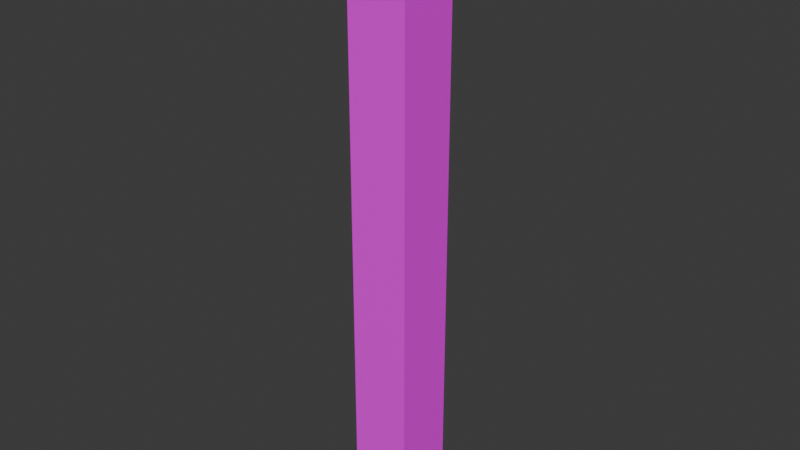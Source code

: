 # Source: wood_poll_square.blend  (saved by Blender 4.2.66; exported with 4.5.12 LTS)
import bpy
from mathutils import Matrix  # noqa: F401  (used for matrix-valued properties, if any)

bpy.ops.wm.read_factory_settings(use_empty=True)
scene = bpy.context.scene
scene.name = 'Scene'

# ---- collections
col_collection = bpy.data.collections.new('Collection'); scene.collection.children.link(col_collection)

# ---- images (referenced by path relative to the original .blend; pixels are not part of the script)
import os
ASSET_DIR = os.environ.get("B2B_ASSET_DIR", "")  # directory of the original .blend (textures are referenced by path, not embedded)
HERE = os.path.dirname(os.path.abspath(__file__))  # packed textures are extracted next to this script under _unpacked/

def load_image(name, relpath, width, height, colorspace="sRGB"):
    """Load a texture the original file referenced (path relative to the .blend, or extracted next to this script)."""
    p = next((c for c in (os.path.join(HERE, relpath), os.path.join(ASSET_DIR, relpath)) if relpath and os.path.exists(c)), "")
    if p:
        img = bpy.data.images.load(p, check_existing=True)
        img.name = name
    else:  # same state as the original file: an image datablock whose file is absent (Cycles renders it pink)
        img = bpy.data.images.new(name, width, height)
        img.source = "FILE"
        img.filepath = "//" + (relpath or name)
    img.colorspace_settings.name = colorspace
    return img
img_wood_poll_square = load_image('wood_poll_square', 'wood_poll_square.png', 1024, 1024, 'sRGB')

# ---- materials (node trees are filled in below, after node groups)
mat_wood = bpy.data.materials.new('wood')
mat_wood.alpha_threshold = 0.0
mat_wood.use_transparent_shadow = False
mat_wood.roughness = 0.5
mat_wood.line_color = (0.0, 0.0, 0.0, 1.0)

# ---- material node trees
mat_wood.use_nodes = True; mat_wood.node_tree.nodes.clear()
_N = mat_wood.node_tree.nodes; _L = mat_wood.node_tree.links
n0 = _N.new('ShaderNodeOutputMaterial'); n0.name = 'Material Output'; n0.location = (300, 300)
n1 = _N.new('ShaderNodeBsdfPrincipled'); n1.name = 'Principled BSDF'; n1.location = (10, 300)
n1.inputs[3].default_value = 1.45
n2 = _N.new('ShaderNodeTexImage'); n2.name = 'Image Texture'; n2.location = (-270, 260)
n2.image = img_wood_poll_square
n3 = _N.new('ShaderNodeMapping'); n3.name = 'Mapping'; n3.location = (-450, 260)
n4 = _N.new('ShaderNodeTexCoord'); n4.name = 'Texture Coordinate'; n4.location = (-630, 260)
_L.new(n1.outputs[0], n0.inputs[0])
_L.new(n2.outputs[0], n1.inputs[0])
_L.new(n3.outputs[0], n2.inputs[0])
_L.new(n4.outputs[2], n3.inputs[0])
n0.is_active_output = True

# ---- world
world_world = bpy.data.worlds.new('World'); scene.world = world_world
world_world.use_nodes = True; world_world.node_tree.nodes.clear()
_N = world_world.node_tree.nodes; _L = world_world.node_tree.links
n0 = _N.new('ShaderNodeOutputWorld'); n0.name = 'World Output'; n0.location = (300, 300)
n1 = _N.new('ShaderNodeBackground'); n1.name = 'Background'; n1.location = (10, 300)
n1.inputs[0].default_value = (0.05088, 0.05088, 0.05088, 1.0)
_L.new(n1.outputs[0], n0.inputs[0])
n0.is_active_output = True
world_world.color = (0.05088, 0.05088, 0.05088)
world_world.sun_shadow_jitter_overblur = 0.0

# ---- meshes
me_cube = bpy.data.meshes.new('Cube')
me_cube.from_pydata([(0.3, 0.3, 3.0), (0.3, 0.3, -3.0), (0.3, -0.3, 3.0), (0.3, -0.3, -3.0), (-0.3, 0.3, 3.0), (-0.3, 0.3, -3.0), (-0.3, -0.3, 3.0), (-0.3, -0.3, -3.0)], [], [(0, 4, 6, 2), (3, 2, 6, 7), (7, 6, 4, 5), (5, 1, 3, 7), (1, 0, 2, 3), (5, 4, 0, 1)])
_uv = me_cube.uv_layers.new(name='UVMap')
_uv.uv.foreach_set('vector', [0.5002, 8.324e-05, 0.5002, 0.1001, 0.4002, 0.1001, 0.4002, 8.324e-05, 0.4, 8.324e-05, 0.4, 0.9999, 0.3, 0.9999, 0.3, 8.324e-05, 0.3, 8.324e-05, 0.3, 0.9999, 0.2, 0.9999, 0.2, 8.324e-05, 0.5002, 0.1002, 0.5002, 0.2002, 0.4002, 0.2002, 0.4002, 0.1002, 0.1001, 8.324e-05, 0.1001, 0.9999, 8.324e-05, 0.9999, 8.324e-05, 8.324e-05, 0.2, 8.324e-05, 0.2, 0.9999, 0.1001, 0.9999, 0.1001, 8.324e-05])
me_cube.materials.append(mat_wood)
me_cube.use_mirror_vertex_groups = False
me_cube.update()

# ---- objects
ob_cube = bpy.data.objects.new('Cube', me_cube)

# ---- transforms, parenting, visibility, modifiers, constraints
ob_cube.location = (0.0, 0.0, 3.038)
ob_cube.lock_rotations_4d = False
ob_cube.empty_display_type = 'ARROWS'
ob_cube.lineart.crease_threshold = 0.0

# ---- collection membership
col_collection.objects.link(ob_cube)

# ---- scene / render settings (as saved in the file)
scene.frame_start = 1; scene.frame_end = 250; scene.frame_set(1)
scene.render.engine = 'BLENDER_EEVEE_NEXT'
bpy.context.view_layer.update()

# ---- added for rendering (the .blend has no active camera and no usable light): camera, sun
cam_auto = bpy.data.cameras.new('AutoCamera')
cam_auto.lens = 50.0
cam_auto.sensor_width = 36.0
cam_auto.clip_end = 1000.0
ob_auto_camera = bpy.data.objects.new('AutoCamera', cam_auto)
scene.collection.objects.link(ob_auto_camera)
ob_auto_camera.location = (5.60659, -6.7279, 7.5228)
ob_auto_camera.rotation_euler = (1.09748, -7.21219e-08, 0.694738)
scene.camera = ob_auto_camera
light_auto_sun = bpy.data.lights.new('AutoSun', 'SUN')
light_auto_sun.energy = 3.0
light_auto_sun.angle = 0.0523599
ob_auto_sun = bpy.data.objects.new('AutoSun', light_auto_sun)
scene.collection.objects.link(ob_auto_sun)
ob_auto_sun.rotation_euler = (0.872665, 0.174533, 0.523599)
bpy.context.view_layer.update()
